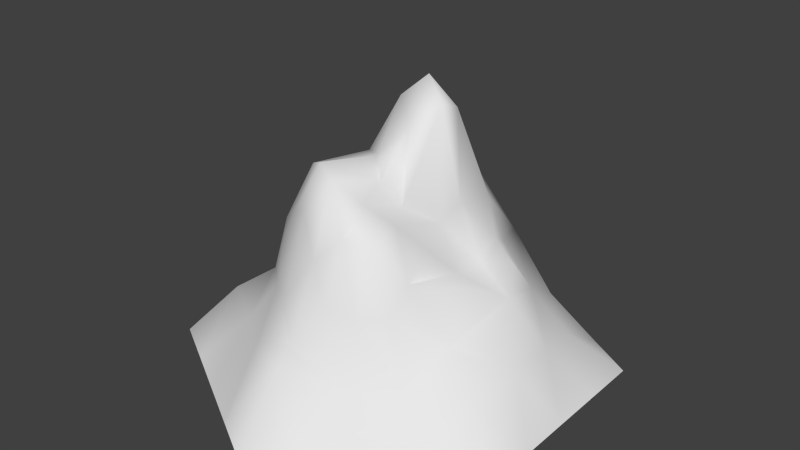 # Source: MountainTile.blend  (saved by Blender 2.75.0; exported with 4.5.12 LTS)
import bpy
from mathutils import Matrix  # noqa: F401  (used for matrix-valued properties, if any)

bpy.ops.wm.read_factory_settings(use_empty=True)
scene = bpy.context.scene
scene.name = 'Scene'

# ---- collections
col_collection_1 = bpy.data.collections.new('Collection 1'); scene.collection.children.link(col_collection_1)

# ---- world
world_world = bpy.data.worlds.new('World'); scene.world = world_world
world_world.color = (0.05088, 0.05088, 0.05088)
world_world.use_sun_shadow = False
world_world.sun_shadow_jitter_overblur = 0.0
world_world.cycles.sampling_method = 'MANUAL'
world_world.cycles.sample_map_resolution = 256

# ---- meshes
me_star_003 = bpy.data.meshes.new('Star.003')
me_star_003.from_pydata([(0.0129, 0.04731, 1.077), (0.866, 0.5, 0.0), (1.009e-07, 1.0, 0.0), (-0.866, 0.5, 0.0), (-0.866, -0.5, 4.084e-06), (1.009e-07, -1.0, 0.0), (0.866, -0.5, 0.0), (-0.4625, 0.2661, 0.3757), (0.4932, -0.2865, 0.3666), (0.5008, 0.2826, 0.3814), (-0.4897, -0.2827, 0.3731), (0.004707, 0.5939, 0.3504), (-0.003614, -0.6817, 0.3691), (-0.866, 1.788e-07, 0.0), (-0.433, 0.75, 0.0), (0.433, 0.75, 0.0), (0.866, 0.0, 0.0), (0.433, -0.75, 0.0), (-0.433, -0.75, 5.157e-05), (-0.6722, 0.3411, 0.2135), (0.6772, -0.3494, 0.2223), (0.661, 0.3382, 0.1988), (-0.6808, -0.3487, 0.2331), (-0.001929, 0.6923, 0.221), (0.002759, -0.7648, 0.2967), (-0.866, -0.25, 6.285e-08), (-0.6495, 0.625, 0.0), (0.2171, 0.8761, 0.002815), (0.866, -0.25, 0.0), (0.6496, -0.6251, 9.528e-05), (-0.2165, -0.875, 0.0), (-0.216, 0.1787, 1.012), (0.2344, -0.3061, 0.826), (0.2261, 0.1254, 0.7648), (-0.216, -0.2943, 0.9664), (0.0033, 0.2875, 1.147), (0.003117, -0.4142, 0.9897), (-0.866, 0.25, 0.0), (-0.2165, 0.875, 0.0), (0.6495, 0.625, 0.0), (0.866, 0.25, 0.0), (0.2165, -0.875, 0.0), (-0.6495, -0.625, 3.7e-05), (-0.2401, 0.5954, 0.2361), (-0.4504, 0.4681, 0.2148), (-0.2212, 0.4169, 0.4895), (0.2508, 0.5126, 0.494), (0.4718, 0.4947, 0.2503), (0.2414, 0.5983, 0.2363), (0.5783, -0.002562, 0.4952), (0.7038, -0.1192, 0.2375), (0.706, 0.1106, 0.2379), (0.2423, -0.6355, 0.2378), (0.4628, -0.5136, 0.2441), (0.2277, -0.5377, 0.5033), (-0.2191, -0.5276, 0.4974), (-0.4536, -0.482, 0.2282), (-0.2395, -0.6503, 0.248), (-0.4615, -0.0005268, 0.4088), (-0.6629, 0.1111, 0.1946), (-0.6525, -0.1133, 0.1821), (-0.3237, 0.187, 0.7097), (0.3522, -0.368, 0.6358), (0.3614, 0.1987, 0.6142), (-0.3273, -0.3512, 0.7046), (0.006478, 0.4946, 0.6639), (-0.0002208, -0.533, 0.6848), (-0.3054, 0.3046, 0.5814), (0.09664, 0.5101, 0.5763), (0.5043, 0.1376, 0.5621), (0.329, -0.4697, 0.5034), (-0.1119, -0.5893, 0.5023), (-0.4049, -0.1335, 0.6011), (-0.1105, 0.1393, 1.163), (0.1201, -0.128, 0.8064), (0.1187, 0.1286, 1.177), (-0.11, -0.01192, 0.9371), (0.005233, 0.1817, 1.271), (0.007375, -0.1355, 0.8968), (-0.08017, 0.5098, 0.5783), (0.3368, 0.2947, 0.5534), (0.4969, -0.1415, 0.5667), (0.1066, -0.5811, 0.5291), (-0.3125, -0.3867, 0.6301), (-0.3986, 0.1296, 0.5077), (-0.2161, 0.05261, 0.9092), (-0.3249, 0.06285, 0.6939), (-0.3251, -0.06406, 0.7674), (-0.1096, -0.359, 1.022), (-0.2157, -0.4057, 0.7992), (-0.1083, -0.4651, 0.8255), (0.1279, -0.4957, 0.8106), (0.2474, -0.4484, 0.7928), (0.1168, -0.359, 0.9031), (0.2298, -0.004514, 0.7182), (0.3687, -0.07114, 0.5645), (0.3812, 0.06942, 0.5621), (0.1163, 0.2352, 1.134), (0.2298, 0.3305, 0.7157), (0.1152, 0.3994, 0.8004), (-0.05956, 0.3656, 0.945), (-0.2136, 0.2986, 0.9725), (-0.1068, 0.2344, 1.166)], [], [(3, 37, 19), (4, 42, 22), (6, 20, 29), (6, 28, 20), (1, 39, 21), (3, 19, 26), (14, 43, 38), (14, 44, 43), (7, 61, 67), (9, 80, 63), (9, 47, 46, 80), (15, 27, 48), (8, 81, 62), (8, 50, 49, 81), (16, 40, 51), (17, 52, 41), (17, 53, 52), (8, 62, 70), (10, 83, 64), (10, 56, 55, 83), (18, 30, 57), (7, 84, 61), (7, 59, 58, 84), (13, 25, 60), (60, 22, 10), (60, 25, 22), (25, 4, 22), (58, 60, 10, 72), (58, 59, 60), (59, 13, 60), (31, 85, 73), (31, 86, 85), (58, 72, 87), (57, 24, 12), (57, 30, 24), (30, 5, 24), (55, 57, 12, 71), (55, 56, 57), (56, 18, 57), (34, 88, 76), (34, 89, 88), (55, 71, 90), (54, 91, 82), (54, 92, 91), (32, 74, 93), (52, 54, 82, 12), (52, 53, 54), (53, 8, 70, 54), (41, 24, 5), (41, 52, 24), (52, 12, 24), (51, 21, 9), (51, 40, 21), (40, 1, 21), (49, 51, 9, 69), (49, 50, 51), (50, 16, 51), (32, 94, 74), (32, 95, 94), (49, 69, 96), (48, 23, 11), (48, 27, 23), (27, 2, 23), (46, 48, 11, 68), (46, 47, 48), (47, 15, 48), (33, 97, 75), (33, 98, 97), (46, 68, 99), (45, 100, 79), (45, 101, 100), (31, 73, 102), (43, 45, 79, 11), (43, 44, 45), (44, 7, 67, 45), (38, 23, 2), (38, 43, 23), (43, 11, 23), (26, 44, 14), (26, 19, 44), (19, 7, 44), (21, 47, 9), (21, 39, 47), (39, 15, 47), (20, 50, 8), (20, 28, 50), (28, 16, 50), (29, 53, 17), (29, 20, 53), (20, 8, 53), (22, 56, 10), (22, 42, 56), (42, 18, 56), (19, 59, 7), (19, 37, 59), (37, 13, 59), (102, 77, 35), (102, 73, 77), (73, 0, 77), (100, 102, 35), (100, 101, 102), (101, 31, 102), (79, 65, 11), (79, 100, 65), (100, 35, 65), (99, 65, 35), (99, 68, 65), (68, 11, 65), (97, 99, 35), (97, 98, 99), (98, 46, 99), (75, 77, 0), (75, 97, 77), (97, 35, 77), (96, 63, 33), (96, 69, 63), (69, 9, 63), (94, 96, 33), (94, 95, 96), (95, 49, 96), (74, 75, 0), (74, 94, 75), (94, 33, 75), (93, 78, 36), (93, 74, 78), (74, 0, 78), (91, 93, 36), (91, 92, 93), (92, 32, 93), (82, 66, 12), (82, 91, 66), (91, 36, 66), (90, 66, 36), (90, 71, 66), (71, 12, 66), (88, 90, 36), (88, 89, 90), (89, 55, 90), (76, 78, 0), (76, 88, 78), (88, 36, 78), (87, 64, 34), (87, 72, 64), (72, 10, 64), (85, 87, 34), (85, 86, 87), (86, 58, 87), (73, 76, 0), (73, 85, 76), (85, 34, 76), (61, 86, 31), (61, 84, 86), (84, 58, 86), (64, 89, 34), (64, 83, 89), (83, 55, 89), (70, 92, 54), (70, 62, 92), (62, 32, 92), (62, 95, 32), (62, 81, 95), (81, 49, 95), (63, 98, 33), (63, 80, 98), (80, 46, 98), (67, 101, 45), (67, 61, 101), (61, 31, 101)])
me_star_003.polygons.foreach_set('use_smooth', [True] * 168)
me_star_003.use_remesh_preserve_volume = False
me_star_003.use_remesh_preserve_attributes = False
me_star_003.use_mirror_vertex_groups = False
me_star_003.update()

# ---- objects
ob_star_002 = bpy.data.objects.new('Star.002', me_star_003)

# ---- transforms, parenting, visibility, modifiers, constraints
ob_star_002.location = (0.0, 0.0, 0.0)
ob_star_002.lineart.crease_threshold = 0.0

# ---- collection membership
col_collection_1.objects.link(ob_star_002)

# ---- scene / render settings (as saved in the file)
scene.frame_start = 1; scene.frame_end = 250; scene.frame_set(1)
scene.render.engine = 'BLENDER_EEVEE_NEXT'
scene.render.resolution_percentage = 50
scene.render.dither_intensity = 0.0
scene.cycles.use_denoising = False
scene.cycles.samples = 10
scene.cycles.sampling_pattern = 'TABULATED_SOBOL'
scene.cycles.light_sampling_threshold = 0.0
scene.cycles.use_adaptive_sampling = False
scene.cycles.use_light_tree = False
scene.cycles.blur_glossy = 0.0
scene.cycles.pixel_filter_type = 'GAUSSIAN'
scene.cycles.sample_clamp_indirect = 0.0
scene.view_settings.view_transform = 'Standard'
bpy.context.view_layer.update()

# ---- added for rendering (the .blend has no active camera and no usable light): camera, sun
cam_auto = bpy.data.cameras.new('AutoCamera')
cam_auto.lens = 50.0
cam_auto.sensor_width = 36.0
cam_auto.clip_end = 1000.0
ob_auto_camera = bpy.data.objects.new('AutoCamera', cam_auto)
scene.collection.objects.link(ob_auto_camera)
ob_auto_camera.location = (2.71562, -3.25875, 2.80787)
ob_auto_camera.rotation_euler = (1.09748, -7.21219e-08, 0.694738)
scene.camera = ob_auto_camera
light_auto_sun = bpy.data.lights.new('AutoSun', 'SUN')
light_auto_sun.energy = 3.0
light_auto_sun.angle = 0.0523599
ob_auto_sun = bpy.data.objects.new('AutoSun', light_auto_sun)
scene.collection.objects.link(ob_auto_sun)
ob_auto_sun.rotation_euler = (0.872665, 0.174533, 0.523599)
bpy.context.view_layer.update()
